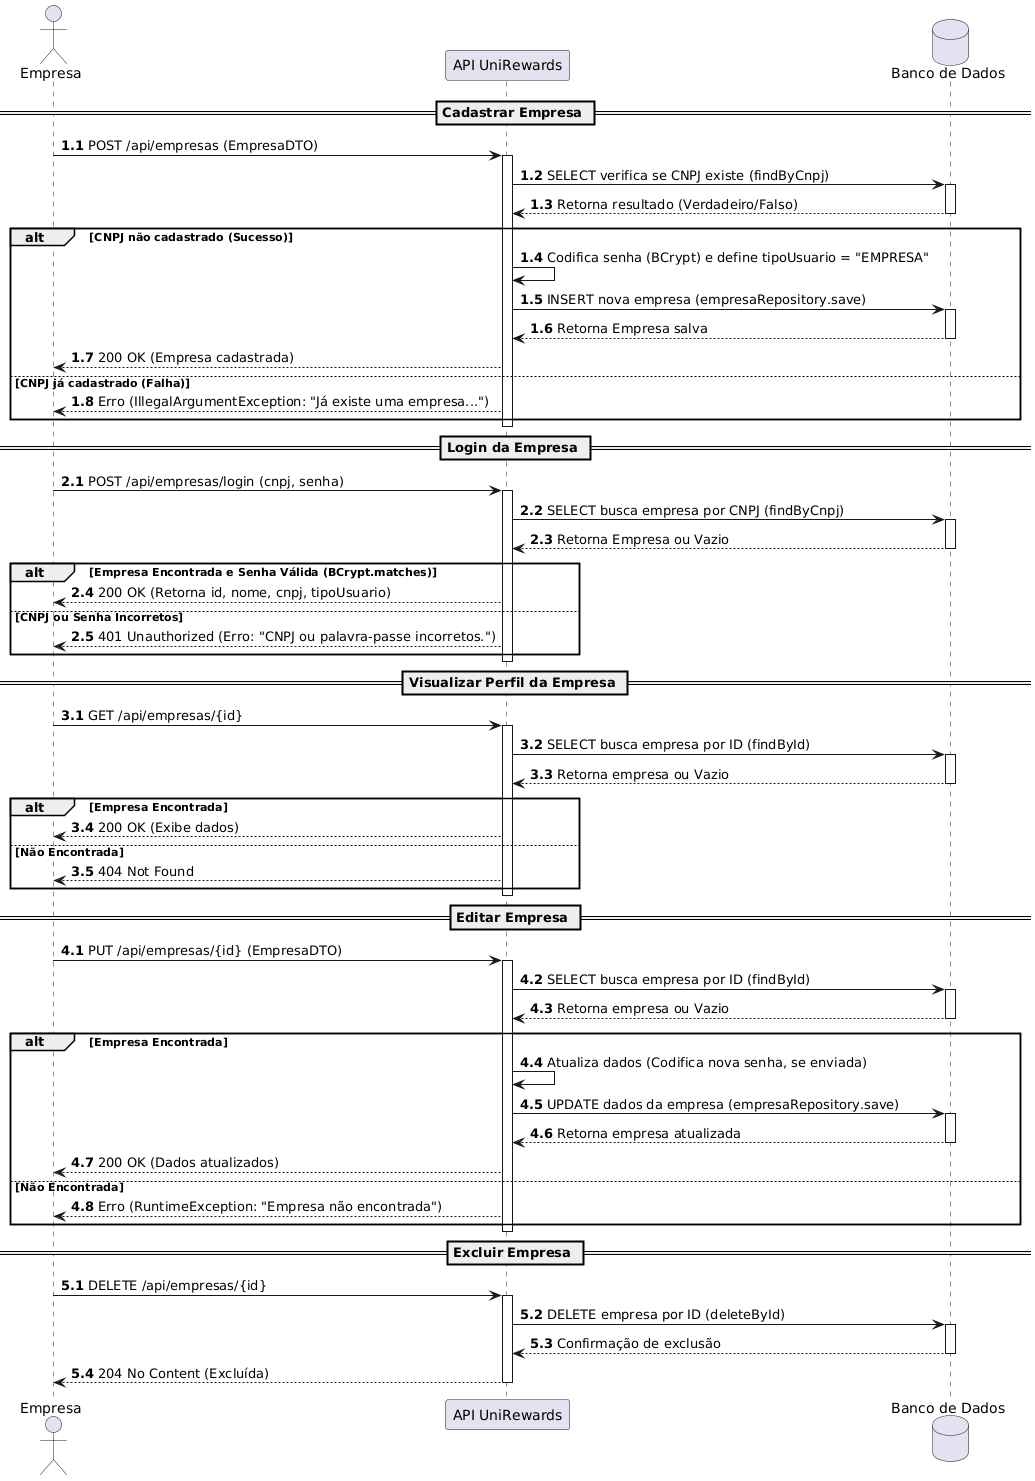

The diagram above was rendered by PlantUML. Its source (embedded in the PNG):
@startuml
actor "Empresa" as empresa
participant "API UniRewards" as api
database "Banco de Dados" as db

== Cadastrar Empresa ==
autonumber 1.1
empresa -> api: POST /api/empresas (EmpresaDTO)
activate api
api -> db: SELECT verifica se CNPJ existe (findByCnpj)
activate db
db --> api: Retorna resultado (Verdadeiro/Falso)
deactivate db

alt CNPJ não cadastrado (Sucesso)
    api -> api: Codifica senha (BCrypt) e define tipoUsuario = "EMPRESA"
    api -> db: INSERT nova empresa (empresaRepository.save)
    activate db
    db --> api: Retorna Empresa salva
    deactivate db
    api --> empresa: 200 OK (Empresa cadastrada)
else CNPJ já cadastrado (Falha)
    api --> empresa: Erro (IllegalArgumentException: "Já existe uma empresa...")
end
deactivate api

== Login da Empresa ==
autonumber 2.1
empresa -> api: POST /api/empresas/login (cnpj, senha)
activate api
api -> db: SELECT busca empresa por CNPJ (findByCnpj)
activate db
db --> api: Retorna Empresa ou Vazio
deactivate db

alt Empresa Encontrada e Senha Válida (BCrypt.matches)
    api --> empresa: 200 OK (Retorna id, nome, cnpj, tipoUsuario)
else CNPJ ou Senha Incorretos
    api --> empresa: 401 Unauthorized (Erro: "CNPJ ou palavra-passe incorretos.")
end
deactivate api

== Visualizar Perfil da Empresa ==
autonumber 3.1
empresa -> api: GET /api/empresas/{id}
activate api
api -> db: SELECT busca empresa por ID (findById)
activate db
db --> api: Retorna empresa ou Vazio
deactivate db

alt Empresa Encontrada
    api --> empresa: 200 OK (Exibe dados)
else Não Encontrada
    api --> empresa: 404 Not Found
end
deactivate api

== Editar Empresa ==
autonumber 4.1
empresa -> api: PUT /api/empresas/{id} (EmpresaDTO)
activate api
api -> db: SELECT busca empresa por ID (findById)
activate db
db --> api: Retorna empresa ou Vazio
deactivate db

alt Empresa Encontrada
    api -> api: Atualiza dados (Codifica nova senha, se enviada)
    api -> db: UPDATE dados da empresa (empresaRepository.save)
    activate db
    db --> api: Retorna empresa atualizada
    deactivate db
    api --> empresa: 200 OK (Dados atualizados)
else Não Encontrada
    api --> empresa: Erro (RuntimeException: "Empresa não encontrada")
end
deactivate api

== Excluir Empresa ==
autonumber 5.1
empresa -> api: DELETE /api/empresas/{id}
activate api
api -> db: DELETE empresa por ID (deleteById)
activate db
db --> api: Confirmação de exclusão
deactivate db
api --> empresa: 204 No Content (Excluída)
deactivate api
@enduml